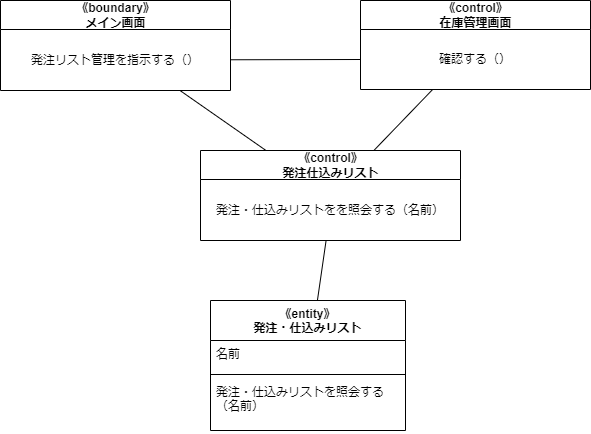

The diagram above was exported from draw.io. Its source (the exported page's mxGraphModel, read from the mxfile embedded in the PNG):
<mxGraphModel dx="1264" dy="1664" grid="1" gridSize="10" guides="1" tooltips="1" connect="1" arrows="1" fold="1" page="1" pageScale="1" pageWidth="827" pageHeight="1169" math="0" shadow="0">
  <root>
    <mxCell id="0" />
    <mxCell id="1" parent="0" />
    <mxCell id="15" value="《control》&lt;br&gt;発注仕込みリスト" style="swimlane;fontStyle=1;align=center;verticalAlign=middle;childLayout=stackLayout;horizontal=1;startSize=29;horizontalStack=0;resizeParent=1;resizeParentMax=0;resizeLast=0;collapsible=0;marginBottom=0;html=1;" parent="1" vertex="1">
      <mxGeometry x="170" y="-30" width="260" height="90" as="geometry" />
    </mxCell>
    <mxCell id="16" value="発注・仕込みリストをを照会する（名前）" style="text;html=1;strokeColor=none;fillColor=none;align=center;verticalAlign=middle;spacingLeft=4;spacingRight=4;overflow=hidden;rotatable=0;points=[[0,0.5],[1,0.5]];portConstraint=eastwest;" parent="15" vertex="1">
      <mxGeometry y="29" width="260" height="61" as="geometry" />
    </mxCell>
    <mxCell id="17" style="edgeStyle=none;html=1;endArrow=none;endFill=0;" parent="1" source="18" target="15" edge="1">
      <mxGeometry relative="1" as="geometry" />
    </mxCell>
    <mxCell id="18" value="《boundary》&lt;br&gt;メイン画面" style="swimlane;fontStyle=1;align=center;verticalAlign=middle;childLayout=stackLayout;horizontal=1;startSize=29;horizontalStack=0;resizeParent=1;resizeParentMax=0;resizeLast=0;collapsible=0;marginBottom=0;html=1;" parent="1" vertex="1">
      <mxGeometry x="-30" y="-180" width="230" height="90" as="geometry" />
    </mxCell>
    <mxCell id="19" value="発注リスト管理を指示する（）" style="text;html=1;strokeColor=none;fillColor=none;align=center;verticalAlign=middle;spacingLeft=4;spacingRight=4;overflow=hidden;rotatable=0;points=[[0,0.5],[1,0.5]];portConstraint=eastwest;" parent="18" vertex="1">
      <mxGeometry y="29" width="230" height="61" as="geometry" />
    </mxCell>
    <mxCell id="20" style="edgeStyle=none;html=1;endArrow=none;endFill=0;" parent="1" source="21" target="15" edge="1">
      <mxGeometry relative="1" as="geometry" />
    </mxCell>
    <mxCell id="21" value="《control》&lt;br&gt;在庫管理画面" style="swimlane;fontStyle=1;align=center;verticalAlign=middle;childLayout=stackLayout;horizontal=1;startSize=29;horizontalStack=0;resizeParent=1;resizeParentMax=0;resizeLast=0;collapsible=0;marginBottom=0;html=1;" parent="1" vertex="1">
      <mxGeometry x="330" y="-180" width="230" height="89" as="geometry" />
    </mxCell>
    <mxCell id="22" value="確認する（）" style="text;html=1;strokeColor=none;fillColor=none;align=center;verticalAlign=middle;spacingLeft=4;spacingRight=4;overflow=hidden;rotatable=0;points=[[0,0.5],[1,0.5]];portConstraint=eastwest;" parent="21" vertex="1">
      <mxGeometry y="29" width="230" height="60" as="geometry" />
    </mxCell>
    <mxCell id="23" style="edgeStyle=none;html=1;entryX=0;entryY=0.5;entryDx=0;entryDy=0;endArrow=none;endFill=0;" parent="1" source="19" target="22" edge="1">
      <mxGeometry relative="1" as="geometry" />
    </mxCell>
    <mxCell id="24" value="《entity》&#10;発注・仕込みリスト" style="swimlane;fontStyle=1;align=center;verticalAlign=top;childLayout=stackLayout;horizontal=1;startSize=40;horizontalStack=0;resizeParent=1;resizeParentMax=0;resizeLast=0;collapsible=1;marginBottom=0;" parent="1" vertex="1">
      <mxGeometry x="180" y="120" width="195" height="130" as="geometry" />
    </mxCell>
    <mxCell id="25" value="名前" style="text;strokeColor=none;fillColor=none;align=left;verticalAlign=top;spacingLeft=4;spacingRight=4;overflow=hidden;rotatable=0;points=[[0,0.5],[1,0.5]];portConstraint=eastwest;" parent="24" vertex="1">
      <mxGeometry y="40" width="195" height="30" as="geometry" />
    </mxCell>
    <mxCell id="26" value="" style="line;strokeWidth=1;fillColor=none;align=left;verticalAlign=middle;spacingTop=-1;spacingLeft=3;spacingRight=3;rotatable=0;labelPosition=right;points=[];portConstraint=eastwest;strokeColor=inherit;" parent="24" vertex="1">
      <mxGeometry y="70" width="195" height="8" as="geometry" />
    </mxCell>
    <mxCell id="27" value="発注・仕込みリストを照会する&#10;（名前）" style="text;strokeColor=none;fillColor=none;align=left;verticalAlign=top;spacingLeft=4;spacingRight=4;overflow=hidden;rotatable=0;points=[[0,0.5],[1,0.5]];portConstraint=eastwest;" parent="24" vertex="1">
      <mxGeometry y="78" width="195" height="52" as="geometry" />
    </mxCell>
    <mxCell id="31" style="edgeStyle=none;html=1;endArrow=none;endFill=0;" parent="1" source="16" target="24" edge="1">
      <mxGeometry relative="1" as="geometry" />
    </mxCell>
  </root>
</mxGraphModel>